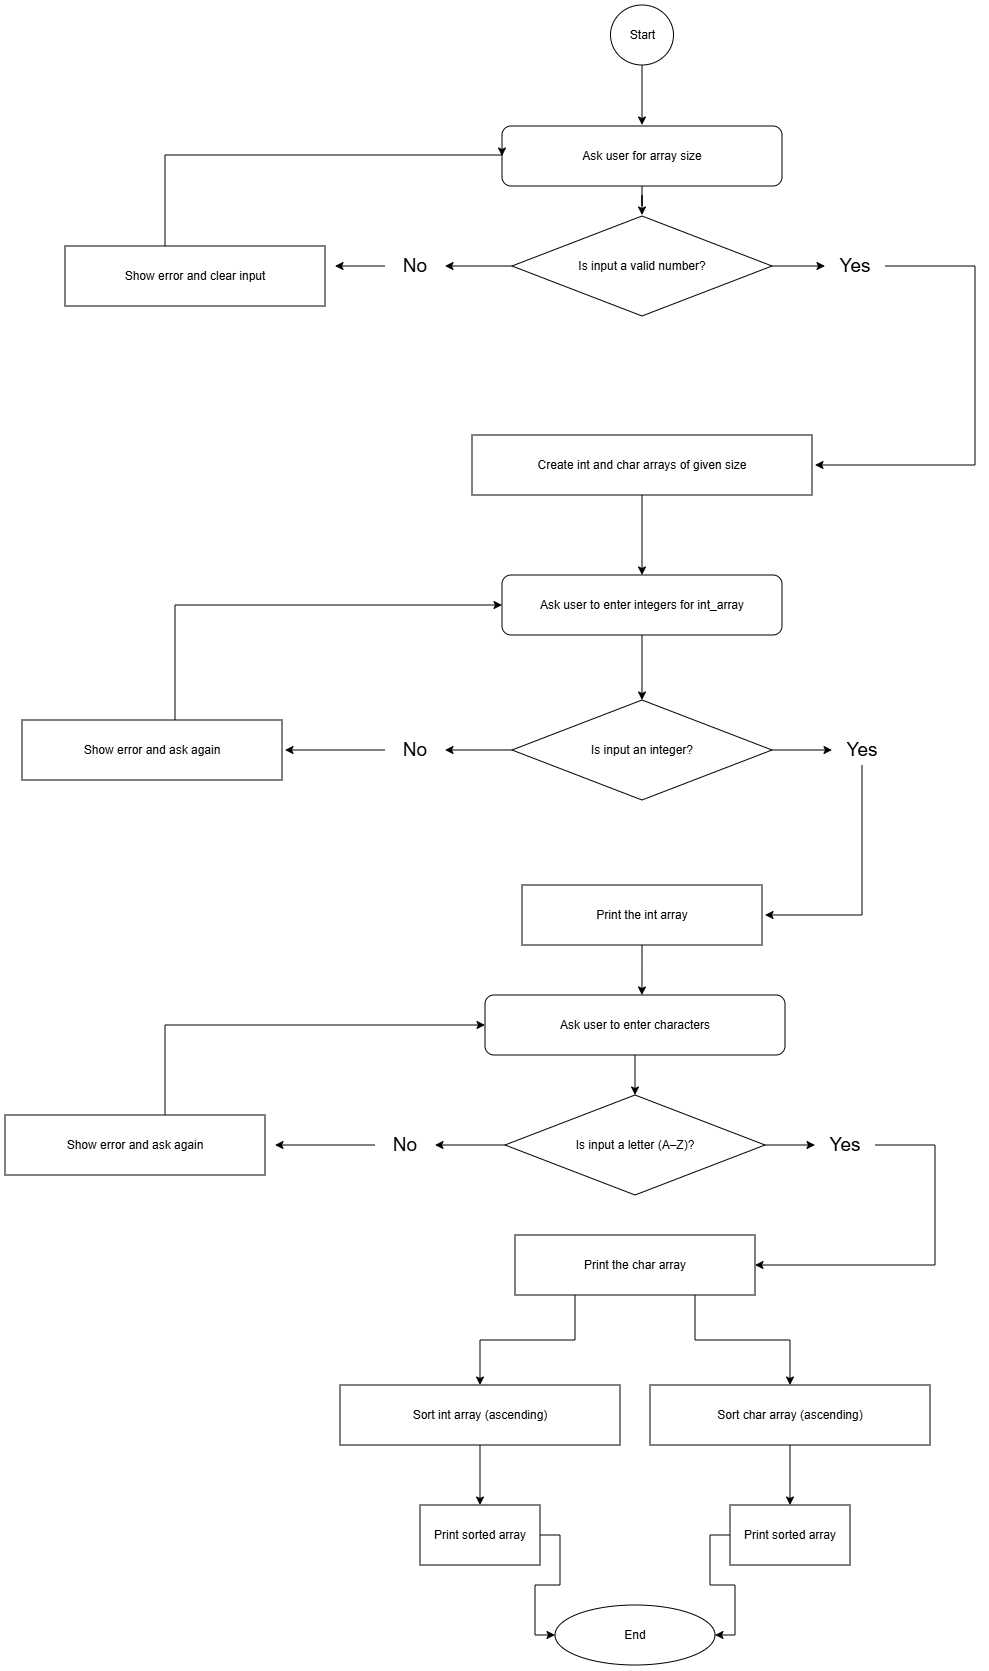

The diagram above was exported from draw.io. Its source (the exported page's mxGraphModel, read from the mxfile embedded in the PNG):
<mxGraphModel dx="695" dy="375" grid="1" gridSize="10" guides="1" tooltips="1" connect="1" arrows="1" fold="1" page="1" pageScale="1" pageWidth="827" pageHeight="1169" math="0" shadow="0">
  <root>
    <mxCell id="0" />
    <mxCell id="1" parent="0" />
    <mxCell id="tY_2Nob6dgucnPEPApJZ-1" style="edgeStyle=orthogonalEdgeStyle;rounded=0;orthogonalLoop=1;jettySize=auto;html=1;" edge="1" parent="1" source="tY_2Nob6dgucnPEPApJZ-2">
      <mxGeometry relative="1" as="geometry">
        <mxPoint x="957" y="310" as="targetPoint" />
      </mxGeometry>
    </mxCell>
    <mxCell id="tY_2Nob6dgucnPEPApJZ-2" value="Start" style="ellipse;whiteSpace=wrap;html=1;" vertex="1" parent="1">
      <mxGeometry x="925.5" y="190" width="63" height="60" as="geometry" />
    </mxCell>
    <mxCell id="tY_2Nob6dgucnPEPApJZ-51" style="edgeStyle=orthogonalEdgeStyle;rounded=0;orthogonalLoop=1;jettySize=auto;html=1;" edge="1" parent="1" source="tY_2Nob6dgucnPEPApJZ-3">
      <mxGeometry relative="1" as="geometry">
        <mxPoint x="957" y="400" as="targetPoint" />
      </mxGeometry>
    </mxCell>
    <mxCell id="tY_2Nob6dgucnPEPApJZ-3" value="Ask user for array size" style="rounded=1;whiteSpace=wrap;html=1;" vertex="1" parent="1">
      <mxGeometry x="817" y="311" width="280" height="60" as="geometry" />
    </mxCell>
    <mxCell id="tY_2Nob6dgucnPEPApJZ-4" style="edgeStyle=orthogonalEdgeStyle;rounded=0;orthogonalLoop=1;jettySize=auto;html=1;entryX=1;entryY=0.5;entryDx=0;entryDy=0;" edge="1" parent="1" source="tY_2Nob6dgucnPEPApJZ-6" target="tY_2Nob6dgucnPEPApJZ-37">
      <mxGeometry relative="1" as="geometry" />
    </mxCell>
    <mxCell id="tY_2Nob6dgucnPEPApJZ-5" style="edgeStyle=orthogonalEdgeStyle;rounded=0;orthogonalLoop=1;jettySize=auto;html=1;" edge="1" parent="1" source="tY_2Nob6dgucnPEPApJZ-6" target="tY_2Nob6dgucnPEPApJZ-39">
      <mxGeometry relative="1" as="geometry" />
    </mxCell>
    <mxCell id="tY_2Nob6dgucnPEPApJZ-6" value="Is input a valid number?" style="rhombus;whiteSpace=wrap;html=1;" vertex="1" parent="1">
      <mxGeometry x="827" y="401" width="260" height="100" as="geometry" />
    </mxCell>
    <mxCell id="tY_2Nob6dgucnPEPApJZ-7" style="edgeStyle=orthogonalEdgeStyle;rounded=0;orthogonalLoop=1;jettySize=auto;html=1;entryX=0;entryY=0.5;entryDx=0;entryDy=0;" edge="1" parent="1" source="tY_2Nob6dgucnPEPApJZ-8" target="tY_2Nob6dgucnPEPApJZ-3">
      <mxGeometry relative="1" as="geometry">
        <mxPoint x="790" y="290" as="targetPoint" />
        <Array as="points">
          <mxPoint x="480" y="461" />
          <mxPoint x="480" y="340" />
          <mxPoint x="817" y="340" />
        </Array>
      </mxGeometry>
    </mxCell>
    <mxCell id="tY_2Nob6dgucnPEPApJZ-8" value="Show error and clear input" style="whiteSpace=wrap;html=1;" vertex="1" parent="1">
      <mxGeometry x="380" y="431" width="260" height="60" as="geometry" />
    </mxCell>
    <mxCell id="tY_2Nob6dgucnPEPApJZ-9" style="edgeStyle=orthogonalEdgeStyle;rounded=0;orthogonalLoop=1;jettySize=auto;html=1;entryX=0.5;entryY=0;entryDx=0;entryDy=0;" edge="1" parent="1" source="tY_2Nob6dgucnPEPApJZ-10" target="tY_2Nob6dgucnPEPApJZ-12">
      <mxGeometry relative="1" as="geometry" />
    </mxCell>
    <mxCell id="tY_2Nob6dgucnPEPApJZ-10" value="Create int and char arrays of given size" style="whiteSpace=wrap;html=1;" vertex="1" parent="1">
      <mxGeometry x="787" y="620" width="340" height="60" as="geometry" />
    </mxCell>
    <mxCell id="tY_2Nob6dgucnPEPApJZ-11" style="edgeStyle=orthogonalEdgeStyle;rounded=0;orthogonalLoop=1;jettySize=auto;html=1;entryX=0.5;entryY=0;entryDx=0;entryDy=0;" edge="1" parent="1" source="tY_2Nob6dgucnPEPApJZ-12" target="tY_2Nob6dgucnPEPApJZ-15">
      <mxGeometry relative="1" as="geometry" />
    </mxCell>
    <mxCell id="tY_2Nob6dgucnPEPApJZ-12" value="Ask user to enter integers for int_array" style="rounded=1;whiteSpace=wrap;html=1;" vertex="1" parent="1">
      <mxGeometry x="817" y="760" width="280" height="60" as="geometry" />
    </mxCell>
    <mxCell id="tY_2Nob6dgucnPEPApJZ-13" style="edgeStyle=orthogonalEdgeStyle;rounded=0;orthogonalLoop=1;jettySize=auto;html=1;" edge="1" parent="1" source="tY_2Nob6dgucnPEPApJZ-15" target="tY_2Nob6dgucnPEPApJZ-43">
      <mxGeometry relative="1" as="geometry" />
    </mxCell>
    <mxCell id="tY_2Nob6dgucnPEPApJZ-14" style="edgeStyle=orthogonalEdgeStyle;rounded=0;orthogonalLoop=1;jettySize=auto;html=1;" edge="1" parent="1" source="tY_2Nob6dgucnPEPApJZ-15" target="tY_2Nob6dgucnPEPApJZ-41">
      <mxGeometry relative="1" as="geometry" />
    </mxCell>
    <mxCell id="tY_2Nob6dgucnPEPApJZ-15" value="Is input an integer?" style="rhombus;whiteSpace=wrap;html=1;" vertex="1" parent="1">
      <mxGeometry x="827" y="885" width="260" height="100" as="geometry" />
    </mxCell>
    <mxCell id="tY_2Nob6dgucnPEPApJZ-16" style="edgeStyle=orthogonalEdgeStyle;rounded=0;orthogonalLoop=1;jettySize=auto;html=1;entryX=0;entryY=0.5;entryDx=0;entryDy=0;" edge="1" parent="1" source="tY_2Nob6dgucnPEPApJZ-17" target="tY_2Nob6dgucnPEPApJZ-12">
      <mxGeometry relative="1" as="geometry">
        <mxPoint x="790" y="810" as="targetPoint" />
        <Array as="points">
          <mxPoint x="490" y="790" />
        </Array>
      </mxGeometry>
    </mxCell>
    <mxCell id="tY_2Nob6dgucnPEPApJZ-17" value="Show error and ask again" style="whiteSpace=wrap;html=1;" vertex="1" parent="1">
      <mxGeometry x="337" y="905" width="260" height="60" as="geometry" />
    </mxCell>
    <mxCell id="tY_2Nob6dgucnPEPApJZ-18" value="Print the int array" style="whiteSpace=wrap;html=1;" vertex="1" parent="1">
      <mxGeometry x="837" y="1070" width="240" height="60" as="geometry" />
    </mxCell>
    <mxCell id="tY_2Nob6dgucnPEPApJZ-19" style="edgeStyle=orthogonalEdgeStyle;rounded=0;orthogonalLoop=1;jettySize=auto;html=1;entryX=0.5;entryY=0;entryDx=0;entryDy=0;" edge="1" parent="1" source="tY_2Nob6dgucnPEPApJZ-20" target="tY_2Nob6dgucnPEPApJZ-23">
      <mxGeometry relative="1" as="geometry" />
    </mxCell>
    <mxCell id="tY_2Nob6dgucnPEPApJZ-20" value="Ask user to enter characters" style="rounded=1;whiteSpace=wrap;html=1;" vertex="1" parent="1">
      <mxGeometry x="800" y="1180" width="300" height="60" as="geometry" />
    </mxCell>
    <mxCell id="tY_2Nob6dgucnPEPApJZ-21" style="edgeStyle=orthogonalEdgeStyle;rounded=0;orthogonalLoop=1;jettySize=auto;html=1;entryX=1;entryY=0.5;entryDx=0;entryDy=0;" edge="1" parent="1" source="tY_2Nob6dgucnPEPApJZ-23" target="tY_2Nob6dgucnPEPApJZ-46">
      <mxGeometry relative="1" as="geometry" />
    </mxCell>
    <mxCell id="tY_2Nob6dgucnPEPApJZ-22" style="edgeStyle=orthogonalEdgeStyle;rounded=0;orthogonalLoop=1;jettySize=auto;html=1;" edge="1" parent="1" source="tY_2Nob6dgucnPEPApJZ-23" target="tY_2Nob6dgucnPEPApJZ-48">
      <mxGeometry relative="1" as="geometry" />
    </mxCell>
    <mxCell id="tY_2Nob6dgucnPEPApJZ-23" value="Is input a letter (A–Z)?" style="rhombus;whiteSpace=wrap;html=1;" vertex="1" parent="1">
      <mxGeometry x="820" y="1280" width="260" height="100" as="geometry" />
    </mxCell>
    <mxCell id="tY_2Nob6dgucnPEPApJZ-24" style="edgeStyle=orthogonalEdgeStyle;rounded=0;orthogonalLoop=1;jettySize=auto;html=1;entryX=0;entryY=0.5;entryDx=0;entryDy=0;" edge="1" parent="1" source="tY_2Nob6dgucnPEPApJZ-25" target="tY_2Nob6dgucnPEPApJZ-20">
      <mxGeometry relative="1" as="geometry">
        <mxPoint x="770" y="1180" as="targetPoint" />
        <Array as="points">
          <mxPoint x="480" y="1210" />
        </Array>
      </mxGeometry>
    </mxCell>
    <mxCell id="tY_2Nob6dgucnPEPApJZ-25" value="Show error and ask again" style="whiteSpace=wrap;html=1;" vertex="1" parent="1">
      <mxGeometry x="320" y="1300" width="260" height="60" as="geometry" />
    </mxCell>
    <mxCell id="tY_2Nob6dgucnPEPApJZ-26" style="edgeStyle=orthogonalEdgeStyle;rounded=0;orthogonalLoop=1;jettySize=auto;html=1;exitX=0.75;exitY=1;exitDx=0;exitDy=0;entryX=0.5;entryY=0;entryDx=0;entryDy=0;" edge="1" parent="1" source="tY_2Nob6dgucnPEPApJZ-28" target="tY_2Nob6dgucnPEPApJZ-32">
      <mxGeometry relative="1" as="geometry" />
    </mxCell>
    <mxCell id="tY_2Nob6dgucnPEPApJZ-27" style="edgeStyle=orthogonalEdgeStyle;rounded=0;orthogonalLoop=1;jettySize=auto;html=1;exitX=0.25;exitY=1;exitDx=0;exitDy=0;entryX=0.5;entryY=0;entryDx=0;entryDy=0;" edge="1" parent="1" source="tY_2Nob6dgucnPEPApJZ-28" target="tY_2Nob6dgucnPEPApJZ-30">
      <mxGeometry relative="1" as="geometry" />
    </mxCell>
    <mxCell id="tY_2Nob6dgucnPEPApJZ-28" value="Print the char array" style="whiteSpace=wrap;html=1;" vertex="1" parent="1">
      <mxGeometry x="830" y="1420" width="240" height="60" as="geometry" />
    </mxCell>
    <mxCell id="tY_2Nob6dgucnPEPApJZ-29" style="edgeStyle=orthogonalEdgeStyle;rounded=0;orthogonalLoop=1;jettySize=auto;html=1;entryX=0.5;entryY=0;entryDx=0;entryDy=0;" edge="1" parent="1" source="tY_2Nob6dgucnPEPApJZ-30" target="tY_2Nob6dgucnPEPApJZ-34">
      <mxGeometry relative="1" as="geometry" />
    </mxCell>
    <mxCell id="tY_2Nob6dgucnPEPApJZ-30" value="Sort int array (ascending)" style="whiteSpace=wrap;html=1;" vertex="1" parent="1">
      <mxGeometry x="655" y="1570" width="280" height="60" as="geometry" />
    </mxCell>
    <mxCell id="tY_2Nob6dgucnPEPApJZ-31" style="edgeStyle=orthogonalEdgeStyle;rounded=0;orthogonalLoop=1;jettySize=auto;html=1;entryX=0.5;entryY=0;entryDx=0;entryDy=0;" edge="1" parent="1" source="tY_2Nob6dgucnPEPApJZ-32" target="tY_2Nob6dgucnPEPApJZ-50">
      <mxGeometry relative="1" as="geometry" />
    </mxCell>
    <mxCell id="tY_2Nob6dgucnPEPApJZ-32" value="Sort char array (ascending)" style="whiteSpace=wrap;html=1;" vertex="1" parent="1">
      <mxGeometry x="965" y="1570" width="280" height="60" as="geometry" />
    </mxCell>
    <mxCell id="tY_2Nob6dgucnPEPApJZ-33" style="edgeStyle=orthogonalEdgeStyle;rounded=0;orthogonalLoop=1;jettySize=auto;html=1;entryX=0;entryY=0.5;entryDx=0;entryDy=0;" edge="1" parent="1" source="tY_2Nob6dgucnPEPApJZ-34" target="tY_2Nob6dgucnPEPApJZ-35">
      <mxGeometry relative="1" as="geometry" />
    </mxCell>
    <mxCell id="tY_2Nob6dgucnPEPApJZ-34" value="Print sorted array" style="whiteSpace=wrap;html=1;" vertex="1" parent="1">
      <mxGeometry x="735" y="1690" width="120" height="60" as="geometry" />
    </mxCell>
    <mxCell id="tY_2Nob6dgucnPEPApJZ-35" value="End" style="ellipse;whiteSpace=wrap;html=1;" vertex="1" parent="1">
      <mxGeometry x="870" y="1790" width="160" height="60" as="geometry" />
    </mxCell>
    <mxCell id="tY_2Nob6dgucnPEPApJZ-36" style="edgeStyle=orthogonalEdgeStyle;rounded=0;orthogonalLoop=1;jettySize=auto;html=1;" edge="1" parent="1" source="tY_2Nob6dgucnPEPApJZ-37">
      <mxGeometry relative="1" as="geometry">
        <mxPoint x="650" y="451.0000000000073" as="targetPoint" />
      </mxGeometry>
    </mxCell>
    <mxCell id="tY_2Nob6dgucnPEPApJZ-37" value="No" style="text;html=1;whiteSpace=wrap;strokeColor=none;fillColor=none;align=center;verticalAlign=middle;rounded=0;strokeWidth=2;fontSize=19;" vertex="1" parent="1">
      <mxGeometry x="700" y="436" width="60" height="30" as="geometry" />
    </mxCell>
    <mxCell id="tY_2Nob6dgucnPEPApJZ-38" style="edgeStyle=orthogonalEdgeStyle;rounded=0;orthogonalLoop=1;jettySize=auto;html=1;" edge="1" parent="1" source="tY_2Nob6dgucnPEPApJZ-39">
      <mxGeometry relative="1" as="geometry">
        <mxPoint x="1130" y="650" as="targetPoint" />
        <Array as="points">
          <mxPoint x="1290" y="451" />
          <mxPoint x="1290" y="650" />
        </Array>
      </mxGeometry>
    </mxCell>
    <mxCell id="tY_2Nob6dgucnPEPApJZ-39" value="Yes" style="text;html=1;whiteSpace=wrap;strokeColor=none;fillColor=none;align=center;verticalAlign=middle;rounded=0;strokeWidth=2;fontSize=19;" vertex="1" parent="1">
      <mxGeometry x="1140" y="436" width="60" height="30" as="geometry" />
    </mxCell>
    <mxCell id="tY_2Nob6dgucnPEPApJZ-40" style="edgeStyle=orthogonalEdgeStyle;rounded=0;orthogonalLoop=1;jettySize=auto;html=1;" edge="1" parent="1" source="tY_2Nob6dgucnPEPApJZ-41">
      <mxGeometry relative="1" as="geometry">
        <mxPoint x="600" y="935" as="targetPoint" />
      </mxGeometry>
    </mxCell>
    <mxCell id="tY_2Nob6dgucnPEPApJZ-41" value="No" style="text;html=1;whiteSpace=wrap;strokeColor=none;fillColor=none;align=center;verticalAlign=middle;rounded=0;strokeWidth=2;fontSize=19;" vertex="1" parent="1">
      <mxGeometry x="700" y="920" width="60" height="30" as="geometry" />
    </mxCell>
    <mxCell id="tY_2Nob6dgucnPEPApJZ-42" style="edgeStyle=orthogonalEdgeStyle;rounded=0;orthogonalLoop=1;jettySize=auto;html=1;" edge="1" parent="1" source="tY_2Nob6dgucnPEPApJZ-43">
      <mxGeometry relative="1" as="geometry">
        <mxPoint x="1080" y="1100" as="targetPoint" />
        <Array as="points">
          <mxPoint x="1177" y="1100" />
          <mxPoint x="1080" y="1100" />
        </Array>
      </mxGeometry>
    </mxCell>
    <mxCell id="tY_2Nob6dgucnPEPApJZ-43" value="Yes" style="text;html=1;whiteSpace=wrap;strokeColor=none;fillColor=none;align=center;verticalAlign=middle;rounded=0;strokeWidth=2;fontSize=19;" vertex="1" parent="1">
      <mxGeometry x="1147" y="920" width="60" height="30" as="geometry" />
    </mxCell>
    <mxCell id="tY_2Nob6dgucnPEPApJZ-44" style="edgeStyle=orthogonalEdgeStyle;rounded=0;orthogonalLoop=1;jettySize=auto;html=1;entryX=0.523;entryY=0;entryDx=0;entryDy=0;entryPerimeter=0;" edge="1" parent="1" source="tY_2Nob6dgucnPEPApJZ-18" target="tY_2Nob6dgucnPEPApJZ-20">
      <mxGeometry relative="1" as="geometry" />
    </mxCell>
    <mxCell id="tY_2Nob6dgucnPEPApJZ-45" style="edgeStyle=orthogonalEdgeStyle;rounded=0;orthogonalLoop=1;jettySize=auto;html=1;" edge="1" parent="1" source="tY_2Nob6dgucnPEPApJZ-46">
      <mxGeometry relative="1" as="geometry">
        <mxPoint x="590" y="1330" as="targetPoint" />
      </mxGeometry>
    </mxCell>
    <mxCell id="tY_2Nob6dgucnPEPApJZ-46" value="No" style="text;html=1;whiteSpace=wrap;strokeColor=none;fillColor=none;align=center;verticalAlign=middle;rounded=0;strokeWidth=2;fontSize=19;" vertex="1" parent="1">
      <mxGeometry x="690" y="1315" width="60" height="30" as="geometry" />
    </mxCell>
    <mxCell id="tY_2Nob6dgucnPEPApJZ-47" style="edgeStyle=orthogonalEdgeStyle;rounded=0;orthogonalLoop=1;jettySize=auto;html=1;entryX=1;entryY=0.5;entryDx=0;entryDy=0;" edge="1" parent="1" source="tY_2Nob6dgucnPEPApJZ-48" target="tY_2Nob6dgucnPEPApJZ-28">
      <mxGeometry relative="1" as="geometry">
        <mxPoint x="1110" y="1490" as="targetPoint" />
        <Array as="points">
          <mxPoint x="1250" y="1330" />
          <mxPoint x="1250" y="1450" />
        </Array>
      </mxGeometry>
    </mxCell>
    <mxCell id="tY_2Nob6dgucnPEPApJZ-48" value="Yes" style="text;html=1;whiteSpace=wrap;strokeColor=none;fillColor=none;align=center;verticalAlign=middle;rounded=0;strokeWidth=2;fontSize=19;" vertex="1" parent="1">
      <mxGeometry x="1130" y="1315" width="60" height="30" as="geometry" />
    </mxCell>
    <mxCell id="tY_2Nob6dgucnPEPApJZ-49" style="edgeStyle=orthogonalEdgeStyle;rounded=0;orthogonalLoop=1;jettySize=auto;html=1;entryX=1;entryY=0.5;entryDx=0;entryDy=0;" edge="1" parent="1" source="tY_2Nob6dgucnPEPApJZ-50" target="tY_2Nob6dgucnPEPApJZ-35">
      <mxGeometry relative="1" as="geometry">
        <mxPoint x="1070" y="1840" as="targetPoint" />
      </mxGeometry>
    </mxCell>
    <mxCell id="tY_2Nob6dgucnPEPApJZ-50" value="Print sorted array" style="whiteSpace=wrap;html=1;" vertex="1" parent="1">
      <mxGeometry x="1045" y="1690" width="120" height="60" as="geometry" />
    </mxCell>
  </root>
</mxGraphModel>